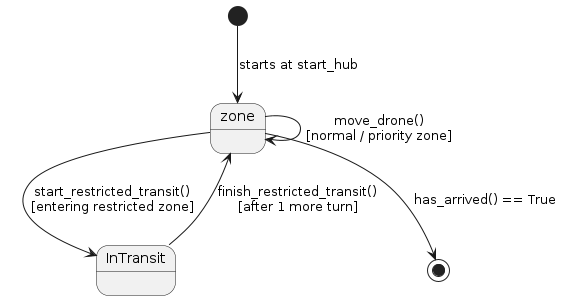

The diagram above was rendered by PlantUML. Its source (embedded in the PNG):
@startuml
[*] --> zone : starts at start_hub

zone --> zone : move_drone()\n[normal / priority zone]
zone --> InTransit : start_restricted_transit()\n[entering restricted zone]
InTransit --> zone : finish_restricted_transit()\n[after 1 more turn]
zone --> [*] : has_arrived() == True
@enduml